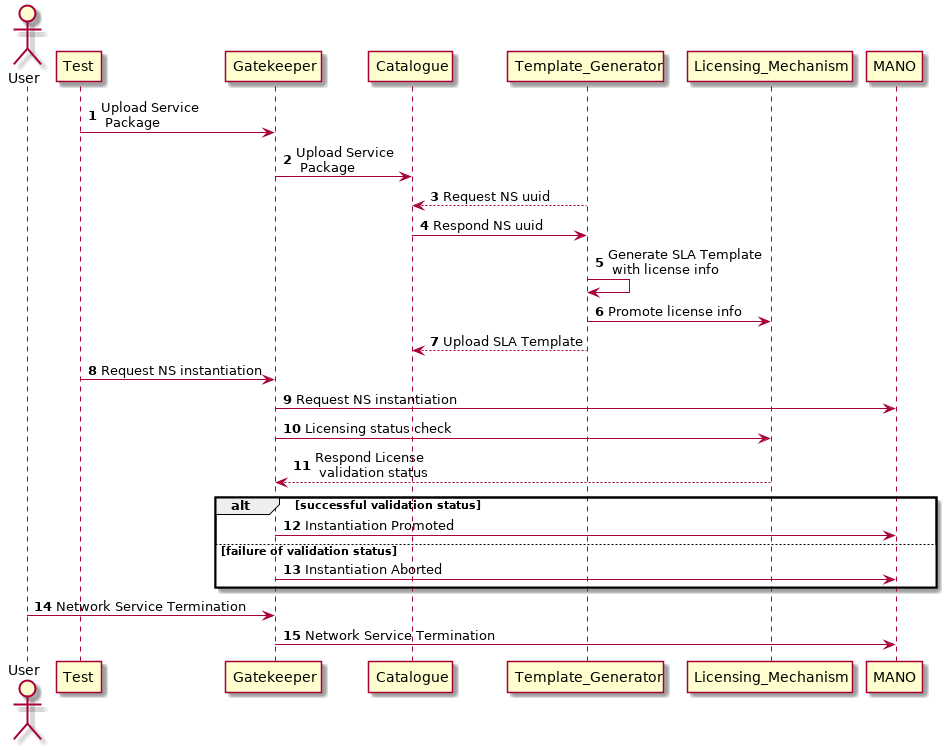

The diagram above was rendered by PlantUML. Its source (embedded in the PNG):
@startuml
actor User
autonumber

Test -> Gatekeeper: Upload Service \n Package
Gatekeeper -> Catalogue: Upload Service \n Package
Template_Generator --> Catalogue: Request NS uuid
Catalogue -> Template_Generator: Respond NS uuid
Template_Generator -> Template_Generator: Generate SLA Template \n with license info
Template_Generator -> Licensing_Mechanism: Promote license info
Template_Generator --> Catalogue: Upload SLA Template

Test -> Gatekeeper: Request NS instantiation
Gatekeeper -> MANO: Request NS instantiation
Gatekeeper -> Licensing_Mechanism: Licensing status check
Licensing_Mechanism --> Gatekeeper: Respond License \n validation status

alt successful validation status
	Gatekeeper -> MANO: Instantiation Promoted
else failure of validation status
	Gatekeeper -> MANO: Instantiation Aborted
end
User -> Gatekeeper: Network Service Termination
Gatekeeper -> MANO: Network Service Termination
@enduml